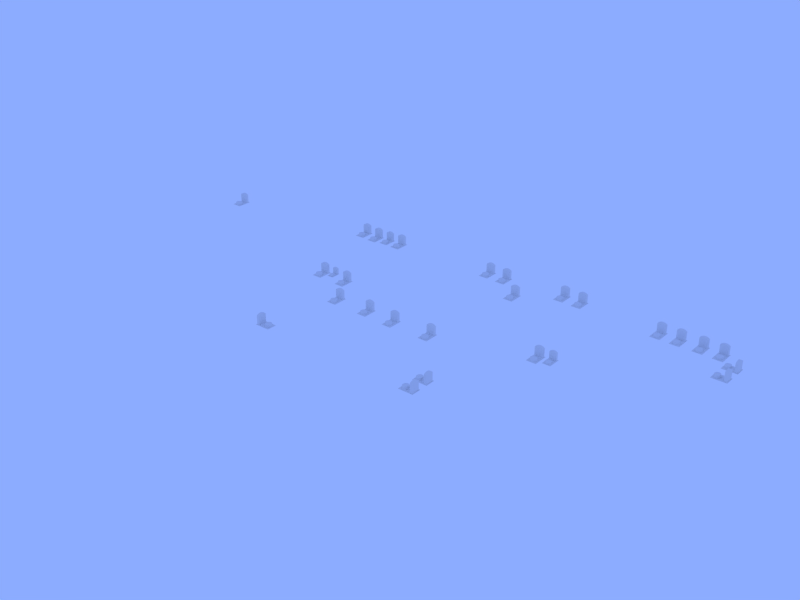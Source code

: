# Source: estelas.blend  (saved by Blender 2.60.0; exported with 4.5.12 LTS)
import bpy
from mathutils import Matrix  # noqa: F401  (used for matrix-valued properties, if any)

bpy.ops.wm.read_factory_settings(use_empty=True)
scene = bpy.context.scene
scene.name = 'Scene'

# ---- collections
col_collection_1 = bpy.data.collections.new('Collection 1'); scene.collection.children.link(col_collection_1)

# ---- materials (node trees are filled in below, after node groups)
mat_estela_png = bpy.data.materials.new('estela.png')
mat_estela_png.alpha_threshold = 0.0
mat_estela_png.use_transparent_shadow = False
mat_estela_png.roughness = 0.5
mat_estela_png.line_color = (0.0, 0.0, 0.0, 1.0)

# ---- material node trees

# ---- world
world_world = bpy.data.worlds.new('World'); scene.world = world_world
world_world.color = (0.2636, 0.4117, 1.0)
world_world.use_sun_shadow = False
world_world.sun_shadow_jitter_overblur = 0.0
world_world.cycles.sampling_method = 'MANUAL'
world_world.cycles.sample_map_resolution = 256
world_world.light_settings.ao_factor = 0.4188

# ---- meshes
me_cube_001 = bpy.data.meshes.new('Cube.001')
me_cube_001.from_pydata([(1.321, -0.2903, -1.243), (-0.6789, -0.2903, -1.243), (1.321, -0.2903, 0.942), (-0.6789, -0.2903, 0.942), (0.9211, -0.2903, -1.243), (0.5211, -0.2903, -1.243), (0.1211, -0.2903, -1.243), (-0.2789, -0.2903, -1.243), (0.9211, -0.2903, 1.174), (0.5211, -0.2903, 1.29), (0.1211, -0.2903, 1.29), (-0.2789, -0.2903, 1.174), (-0.2789, 0.3757, 1.174), (0.1211, 0.3757, 1.29), (0.5211, 0.3757, 1.29), (0.9211, 0.3757, 1.174), (-0.2789, 0.3757, -1.243), (0.1211, 0.3757, -1.243), (0.5211, 0.3757, -1.243), (0.9211, 0.3757, -1.243), (-0.6789, 0.3757, 0.942), (1.321, 0.3757, 0.942), (-0.6789, 0.3757, -1.243), (1.321, 0.3757, -1.243), (-0.1271, -1.529, -0.5675), (0.8182, -1.532, -0.5675), (1.031, -1.731, -0.5675), (1.027, -2.52, -0.5675), (0.8026, -2.709, -0.5675), (-0.1427, -2.706, -0.5675), (-0.3553, -2.507, -0.5675), (-0.3514, -1.718, -0.5675), (-0.3514, -1.718, -1.199), (-0.3553, -2.507, -1.199), (-0.1427, -2.706, -1.199), (0.8026, -2.709, -1.199), (1.027, -2.52, -1.199), (1.031, -1.731, -1.199), (0.8182, -1.532, -1.199), (-0.1271, -1.529, -1.199), (1.509, 0.5718, -1.177), (1.509, -3.079, -1.177), (-0.8751, -3.079, -1.177), (-0.8751, 0.5718, -1.177), (-0.8751, 0.5718, -1.249), (-0.8751, -3.079, -1.249), (1.509, -3.079, -1.249), (1.509, 0.5718, -1.249), (0.188, -1.427, -0.5675), (0.5031, -1.429, -0.5675), (0.4875, -2.811, -0.5675), (0.1724, -2.809, -0.5675), (0.1724, -2.809, -1.199), (0.4875, -2.811, -1.199), (0.5031, -1.429, -1.199), (0.188, -1.427, -1.199), (1.122, -1.994, -0.5675), (1.121, -2.257, -0.5675), (-0.4467, -2.244, -0.5675), (-0.4452, -1.981, -0.5675), (-0.4452, -1.981, -1.199), (-0.4467, -2.244, -1.199), (1.121, -2.257, -1.199), (1.122, -1.994, -1.199), (0.5135, -2.35, -0.5675), (0.5194, -1.889, -0.5675), (0.162, -1.888, -0.5675), (0.1561, -2.349, -0.5675), (0.8708, -2.317, -0.5675), (0.8767, -1.924, -0.5675), (-0.2012, -2.313, -0.5675), (-0.1953, -1.921, -0.5675), (-0.4452, -1.981, -0.5675), (-0.4467, -2.244, -0.5675), (1.121, -2.257, -0.5675), (1.122, -1.994, -0.5675), (0.1724, -2.809, -0.5675), (0.4875, -2.811, -0.5675), (0.5031, -1.429, -0.5675), (0.188, -1.427, -0.5675), (-0.3514, -1.718, -0.5675), (-0.3553, -2.507, -0.5675), (-0.1427, -2.706, -0.5675), (0.8026, -2.709, -0.5675), (1.027, -2.52, -0.5675), (1.031, -1.731, -0.5675), (0.8182, -1.532, -0.5675), (-0.1271, -1.529, -0.5675)], [], [(4, 0, 2, 8), (8, 9, 5, 4), (9, 10, 6, 5), (10, 11, 7, 6), (11, 3, 1, 7), (3, 11, 12, 20), (11, 10, 13, 12), (10, 9, 14, 13), (9, 8, 15, 14), (8, 2, 21, 15), (1, 3, 20, 22), (2, 0, 23, 21), (19, 15, 21, 23), (18, 14, 15, 19), (17, 13, 14, 18), (16, 12, 13, 17), (22, 20, 12, 16), (24, 39, 32, 31), (30, 33, 34, 29), (28, 35, 36, 27), (26, 37, 38, 25), (42, 41, 40, 43), (42, 43, 44, 45), (43, 40, 47, 44), (40, 41, 46, 47), (41, 42, 45, 46), (47, 46, 45, 44), (29, 34, 52, 51), (51, 52, 53, 50), (50, 53, 35, 28), (25, 38, 54, 49), (49, 54, 55, 48), (48, 55, 39, 24), (31, 32, 60, 59), (59, 60, 61, 58), (58, 61, 33, 30), (27, 36, 62, 57), (57, 62, 63, 56), (56, 63, 37, 26), (68, 64, 77, 83), (69, 65, 64, 68), (86, 78, 65, 69), (64, 67, 76, 77), (65, 66, 67, 64), (78, 79, 66, 65), (67, 70, 82, 76), (66, 71, 70, 67), (79, 87, 71, 66), (74, 68, 83, 84), (75, 69, 68, 74), (85, 86, 69, 75), (70, 73, 81, 82), (71, 72, 73, 70), (87, 80, 72, 71)])
me_cube_001.polygons.foreach_set('use_smooth', [0, 0, 0, 0, 0, 0, 0, 0, 0, 0, 0, 0, 0, 0, 0, 0, 0, 1, 1, 1, 1, 0, 0, 0, 0, 0, 0, 1, 1, 1, 1, 1, 1, 1, 1, 1, 1, 1, 1, 0, 0, 0, 0, 0, 0, 0, 0, 0, 0, 0, 0, 0, 0, 0])
_uv = me_cube_001.uv_layers.new(name='UVTex')
_uv.uv.foreach_set('vector', [0.06273, 0.9552, 0.001034, 0.9554, 0.0, 0.6183, 0.06159, 0.5824, 0.06159, 0.5824, 0.1232, 0.5643, 0.1244, 0.955, 0.06273, 0.9552, 0.1232, 0.5643, 0.1849, 0.5641, 0.1861, 0.9548, 0.1244, 0.955, 0.1849, 0.5641, 0.2467, 0.5818, 0.2478, 0.9546, 0.1861, 0.9548, 0.2467, 0.5818, 0.3085, 0.6174, 0.3095, 0.9545, 0.2478, 0.9546, 1.0, 0.5645, 0.9998, 0.6262, 0.8971, 0.6258, 0.8973, 0.5641, 0.9998, 0.6262, 0.9996, 0.6879, 0.8969, 0.6875, 0.8971, 0.6258, 0.9996, 0.6879, 0.9994, 0.7496, 0.8967, 0.7492, 0.8969, 0.6875, 0.9994, 0.7496, 0.9992, 0.8112, 0.8965, 0.8109, 0.8967, 0.7492, 0.9992, 0.8112, 0.9991, 0.8729, 0.8963, 0.8726, 0.8965, 0.8109, 0.8416, 0.0, 0.8426, 0.3371, 0.7399, 0.3374, 0.7389, 0.0003152, 0.8437, 0.3374, 0.8426, 0.0003151, 0.9454, 0.0, 0.9464, 0.3371, 0.4322, 0.5643, 0.431, 0.9372, 0.3694, 0.9012, 0.3705, 0.5641, 0.4939, 0.5645, 0.4927, 0.9552, 0.431, 0.9372, 0.4322, 0.5643, 0.5556, 0.5647, 0.5544, 0.9554, 0.4927, 0.9552, 0.4939, 0.5645, 0.6173, 0.5649, 0.6161, 0.9377, 0.5544, 0.9554, 0.5556, 0.5647, 0.679, 0.5651, 0.6779, 0.9022, 0.6161, 0.9377, 0.6173, 0.5649, 0.837, 0.3722, 0.9343, 0.3719, 0.9342, 0.3374, 0.8369, 0.3377, 0.7396, 0.5509, 0.8369, 0.5506, 0.8368, 0.5178, 0.7394, 0.5181, 0.739, 0.3722, 0.8363, 0.3719, 0.8362, 0.3374, 0.7389, 0.3377, 0.8375, 0.5509, 0.9349, 0.5506, 0.9348, 0.5178, 0.8374, 0.5181, 0.3712, 0.0, 0.7389, 0.001128, 0.7372, 0.5641, 0.3694, 0.563, 0.9609, 0.5631, 0.9592, 3.402e-05, 0.9703, 0.0, 0.972, 0.563, 0.3584, 0.9319, 0.3572, 0.5642, 0.3683, 0.5641, 0.3694, 0.9319, 0.9481, 0.5631, 0.9464, 3.42e-05, 0.9575, 0.0, 0.9592, 0.563, 0.3106, 0.9319, 0.3095, 0.5642, 0.3206, 0.5641, 0.3217, 0.9319, 0.3677, 0.0, 0.3694, 0.563, 0.001727, 0.5641, 0.0, 0.001128, 0.7394, 0.5181, 0.8368, 0.5178, 0.8366, 0.4691, 0.7393, 0.4694, 0.7393, 0.4694, 0.8366, 0.4691, 0.8365, 0.4205, 0.7392, 0.4208, 0.7392, 0.4208, 0.8365, 0.4205, 0.8363, 0.3719, 0.739, 0.3722, 0.8374, 0.5181, 0.9348, 0.5178, 0.9346, 0.4691, 0.8373, 0.4694, 0.8373, 0.4694, 0.9346, 0.4691, 0.9345, 0.4205, 0.8371, 0.4208, 0.8371, 0.4208, 0.9345, 0.4205, 0.9343, 0.3719, 0.837, 0.3722, 0.777, 0.9283, 0.8744, 0.9281, 0.8742, 0.8874, 0.7769, 0.8877, 0.7769, 0.8877, 0.8742, 0.8874, 0.8741, 0.8468, 0.7768, 0.8471, 0.7768, 0.8471, 0.8741, 0.8468, 0.874, 0.8063, 0.7767, 0.8066, 0.7767, 0.8066, 0.6793, 0.8063, 0.6792, 0.8469, 0.7765, 0.8472, 0.7765, 0.8472, 0.6792, 0.8469, 0.6791, 0.8875, 0.7764, 0.8878, 0.7764, 0.8878, 0.6791, 0.8875, 0.679, 0.9281, 0.7763, 0.9283, 0.842, 0.6164, 0.8299, 0.6704, 0.8963, 0.6961, 0.8963, 0.645, 0.7847, 0.5969, 0.7626, 0.6476, 0.8299, 0.6704, 0.842, 0.6164, 0.7243, 0.5868, 0.6942, 0.6282, 0.7626, 0.6476, 0.7847, 0.5969, 0.8299, 0.6704, 0.8127, 0.7228, 0.8811, 0.7423, 0.8963, 0.6961, 0.7626, 0.6476, 0.7454, 0.7, 0.8127, 0.7228, 0.8299, 0.6704, 0.6942, 0.6282, 0.679, 0.6743, 0.7454, 0.7, 0.7626, 0.6476, 0.8127, 0.7228, 0.7906, 0.7735, 0.851, 0.7836, 0.8811, 0.7423, 0.7454, 0.7, 0.7333, 0.754, 0.7906, 0.7735, 0.8127, 0.7228, 0.679, 0.6743, 0.679, 0.7254, 0.7333, 0.754, 0.7454, 0.7, 0.8451, 0.5769, 0.842, 0.6164, 0.8963, 0.645, 0.8793, 0.6031, 0.8065, 0.5641, 0.7847, 0.5969, 0.842, 0.6164, 0.8451, 0.5769, 0.7636, 0.5651, 0.7243, 0.5868, 0.7847, 0.5969, 0.8065, 0.5641, 0.7906, 0.7735, 0.7688, 0.8063, 0.8117, 0.8053, 0.851, 0.7836, 0.7333, 0.754, 0.7302, 0.7935, 0.7688, 0.8063, 0.7906, 0.7735, 0.679, 0.7254, 0.696, 0.7673, 0.7302, 0.7935, 0.7333, 0.754])
me_cube_001.materials.append(mat_estela_png)
me_cube_001.use_remesh_preserve_volume = False
me_cube_001.use_remesh_preserve_attributes = False
me_cube_001.use_mirror_vertex_groups = False
me_cube_001.update()

# ---- objects
ob_estela_025 = bpy.data.objects.new('estela.025', me_cube_001)
ob_estela_026 = bpy.data.objects.new('estela.026', me_cube_001)
ob_estela_013 = bpy.data.objects.new('estela.013', me_cube_001)
ob_estela_012 = bpy.data.objects.new('estela.012', me_cube_001)
ob_estela_011 = bpy.data.objects.new('estela.011', me_cube_001)
ob_estela = bpy.data.objects.new('estela', me_cube_001)
ob_estela_024 = bpy.data.objects.new('estela.024', me_cube_001)
ob_estela_023 = bpy.data.objects.new('estela.023', me_cube_001)
ob_estela_021 = bpy.data.objects.new('estela.021', me_cube_001)
ob_estela_022 = bpy.data.objects.new('estela.022', me_cube_001)
ob_estela_018 = bpy.data.objects.new('estela.018', me_cube_001)
ob_estela_017 = bpy.data.objects.new('estela.017', me_cube_001)
ob_estela_020 = bpy.data.objects.new('estela.020', me_cube_001)
ob_estela_019 = bpy.data.objects.new('estela.019', me_cube_001)
ob_estela_027 = bpy.data.objects.new('estela.027', me_cube_001)
ob_estela_010 = bpy.data.objects.new('estela.010', me_cube_001)
ob_estela_016 = bpy.data.objects.new('estela.016', me_cube_001)
ob_estela_014 = bpy.data.objects.new('estela.014', me_cube_001)
ob_estela_015 = bpy.data.objects.new('estela.015', me_cube_001)
ob_estela_004 = bpy.data.objects.new('estela.004', me_cube_001)
ob_estela_009 = bpy.data.objects.new('estela.009', me_cube_001)
ob_estela_008 = bpy.data.objects.new('estela.008', me_cube_001)
ob_estela_007 = bpy.data.objects.new('estela.007', me_cube_001)
ob_estela_006 = bpy.data.objects.new('estela.006', me_cube_001)
ob_estela_005 = bpy.data.objects.new('estela.005', me_cube_001)
ob_estela_003 = bpy.data.objects.new('estela.003', me_cube_001)
ob_estela_001 = bpy.data.objects.new('estela.001', me_cube_001)
ob_estela_002 = bpy.data.objects.new('estela.002', me_cube_001)

# ---- transforms, parenting, visibility, modifiers, constraints
ob_estela_025.location = (27.37, 20.41, 0.9177)
ob_estela_025.rotation_euler = (0.0, 0.0, 1.192e-07)
ob_estela_025.scale = (0.7616, 0.7616, 0.7616)
ob_estela_025.lineart.crease_threshold = 0.0
ob_estela_026.location = (29.79, 20.71, 0.9177)
ob_estela_026.rotation_euler = (0.0, 0.0, 1.192e-07)
ob_estela_026.scale = (0.6478, 0.6478, 0.6478)
ob_estela_026.lineart.crease_threshold = 0.0
ob_estela_013.location = (-15.22, 37.86, 1.946)
ob_estela_013.rotation_euler = (0.0, 0.0, 1.192e-07)
ob_estela_013.scale = (0.7616, 0.7616, 0.7616)
ob_estela_013.lineart.crease_threshold = 0.0
ob_estela_012.location = (-17.95, 37.69, 1.946)
ob_estela_012.rotation_euler = (0.0, 0.0, 1.192e-07)
ob_estela_012.scale = (0.7073, 0.7073, 0.7073)
ob_estela_012.lineart.crease_threshold = 0.0
ob_estela_011.location = (-20.68, 37.52, 1.946)
ob_estela_011.rotation_euler = (0.0, 0.0, 1.192e-07)
ob_estela_011.scale = (0.7616, 0.7616, 0.7616)
ob_estela_011.lineart.crease_threshold = 0.0
ob_estela.location = (-13.93, -0.09731, 0.9177)
ob_estela.rotation_euler = (0.0, 0.0, -4.712)
ob_estela.scale = (0.7616, 0.7616, 0.7616)
ob_estela.lineart.crease_threshold = 0.0
ob_estela_024.location = (54.19, 31.19, 1.946)
ob_estela_024.rotation_euler = (0.0, 0.0, -1.571)
ob_estela_024.scale = (0.7616, 0.7616, 0.7616)
ob_estela_024.lineart.crease_threshold = 0.0
ob_estela_023.location = (54.26, 34.7, 1.946)
ob_estela_023.rotation_euler = (0.0, 0.0, -1.571)
ob_estela_023.scale = (0.7616, 0.7616, 0.7616)
ob_estela_023.lineart.crease_threshold = 0.0
ob_estela_021.location = (46.66, 37.9, 1.946)
ob_estela_021.rotation_euler = (0.0, 0.0, 1.192e-07)
ob_estela_021.scale = (0.7616, 0.7616, 0.7616)
ob_estela_021.lineart.crease_threshold = 0.0
ob_estela_022.location = (50.17, 37.84, 1.946)
ob_estela_022.rotation_euler = (0.0, 0.0, 1.192e-07)
ob_estela_022.scale = (0.7616, 0.7616, 0.7616)
ob_estela_022.lineart.crease_threshold = 0.0
ob_estela_018.location = (23.86, 38.96, 1.946)
ob_estela_018.rotation_euler = (0.0, 0.0, 1.192e-07)
ob_estela_018.scale = (0.7616, 0.7616, 0.7616)
ob_estela_018.lineart.crease_threshold = 0.0
ob_estela_017.location = (20.27, 39.08, 1.946)
ob_estela_017.rotation_euler = (0.0, 0.0, 1.192e-07)
ob_estela_017.scale = (0.7616, 0.7616, 0.7616)
ob_estela_017.lineart.crease_threshold = 0.0
ob_estela_020.location = (42.8, 37.84, 1.946)
ob_estela_020.rotation_euler = (0.0, 0.0, 1.192e-07)
ob_estela_020.scale = (0.7616, 0.7616, 0.7616)
ob_estela_020.lineart.crease_threshold = 0.0
ob_estela_019.location = (39.29, 37.9, 1.946)
ob_estela_019.rotation_euler = (0.0, 0.0, 1.192e-07)
ob_estela_019.scale = (0.7616, 0.7616, 0.7616)
ob_estela_019.lineart.crease_threshold = 0.0
ob_estela_027.location = (-53.76, 33.48, 1.946)
ob_estela_027.rotation_euler = (0.0, 0.0, 1.192e-07)
ob_estela_027.scale = (0.7616, 0.7616, 0.7616)
ob_estela_027.lineart.crease_threshold = 0.0
ob_estela_010.location = (-23.76, 37.69, 1.946)
ob_estela_010.rotation_euler = (0.0, 0.0, 1.192e-07)
ob_estela_010.scale = (0.7616, 0.7616, 0.7616)
ob_estela_010.lineart.crease_threshold = 0.0
ob_estela_016.location = (13.46, 33.87, 1.946)
ob_estela_016.rotation_euler = (0.0, 0.0, 1.192e-07)
ob_estela_016.scale = (0.7616, 0.7616, 0.7616)
ob_estela_016.lineart.crease_threshold = 0.0
ob_estela_014.location = (4.98, 38.49, 1.946)
ob_estela_014.rotation_euler = (0.0, 0.0, 1.192e-07)
ob_estela_014.scale = (0.7616, 0.7616, 0.7616)
ob_estela_014.lineart.crease_threshold = 0.0
ob_estela_015.location = (8.578, 38.37, 1.946)
ob_estela_015.rotation_euler = (0.0, 0.0, 1.192e-07)
ob_estela_015.scale = (0.7616, 0.7616, 0.7616)
ob_estela_015.lineart.crease_threshold = 0.0
ob_estela_004.location = (2.321, 14.92, 0.9177)
ob_estela_004.rotation_euler = (0.0, 0.0, 1.192e-07)
ob_estela_004.scale = (0.7616, 0.7616, 0.7616)
ob_estela_004.lineart.crease_threshold = 0.0
ob_estela_009.location = (-17.1, 21.52, 0.9177)
ob_estela_009.rotation_euler = (0.0, 0.0, 1.192e-07)
ob_estela_009.scale = (0.5129, 0.5129, 0.5129)
ob_estela_009.lineart.crease_threshold = 0.0
ob_estela_008.location = (-19.52, 21.23, 0.9177)
ob_estela_008.rotation_euler = (0.0, 0.0, 1.192e-07)
ob_estela_008.scale = (0.7616, 0.7616, 0.7616)
ob_estela_008.lineart.crease_threshold = 0.0
ob_estela_007.location = (-14.03, 21.09, 0.9177)
ob_estela_007.rotation_euler = (0.0, 0.0, 1.192e-07)
ob_estela_007.scale = (0.7616, 0.7616, 0.7616)
ob_estela_007.lineart.crease_threshold = 0.0
ob_estela_006.location = (-10.29, 15.16, 0.9177)
ob_estela_006.rotation_euler = (0.0, 0.0, 1.192e-07)
ob_estela_006.scale = (0.7616, 0.7616, 0.7616)
ob_estela_006.lineart.crease_threshold = 0.0
ob_estela_005.location = (-3.409, 15.16, 0.9177)
ob_estela_005.rotation_euler = (0.0, 0.0, 1.192e-07)
ob_estela_005.scale = (0.7616, 0.7616, 0.7616)
ob_estela_005.lineart.crease_threshold = 0.0
ob_estela_003.location = (9.813, 15.16, 0.9177)
ob_estela_003.rotation_euler = (0.0, 0.0, 1.192e-07)
ob_estela_003.scale = (0.7616, 0.7616, 0.7616)
ob_estela_003.lineart.crease_threshold = 0.0
ob_estela_001.location = (19.06, -0.04697, 0.9177)
ob_estela_001.rotation_euler = (0.0, 0.0, -1.571)
ob_estela_001.scale = (0.7616, 0.7616, 0.7616)
ob_estela_001.lineart.crease_threshold = 0.0
ob_estela_002.location = (19.06, 3.292, 0.9177)
ob_estela_002.rotation_euler = (0.0, 0.0, -1.571)
ob_estela_002.scale = (0.7616, 0.7616, 0.7616)
ob_estela_002.lineart.crease_threshold = 0.0

# ---- collection membership
col_collection_1.objects.link(ob_estela_025)
col_collection_1.objects.link(ob_estela_026)
col_collection_1.objects.link(ob_estela_013)
col_collection_1.objects.link(ob_estela_012)
col_collection_1.objects.link(ob_estela_011)
col_collection_1.objects.link(ob_estela)
col_collection_1.objects.link(ob_estela_024)
col_collection_1.objects.link(ob_estela_023)
col_collection_1.objects.link(ob_estela_021)
col_collection_1.objects.link(ob_estela_022)
col_collection_1.objects.link(ob_estela_018)
col_collection_1.objects.link(ob_estela_017)
col_collection_1.objects.link(ob_estela_020)
col_collection_1.objects.link(ob_estela_019)
col_collection_1.objects.link(ob_estela_027)
col_collection_1.objects.link(ob_estela_010)
col_collection_1.objects.link(ob_estela_016)
col_collection_1.objects.link(ob_estela_014)
col_collection_1.objects.link(ob_estela_015)
col_collection_1.objects.link(ob_estela_004)
col_collection_1.objects.link(ob_estela_009)
col_collection_1.objects.link(ob_estela_008)
col_collection_1.objects.link(ob_estela_007)
col_collection_1.objects.link(ob_estela_006)
col_collection_1.objects.link(ob_estela_005)
col_collection_1.objects.link(ob_estela_003)
col_collection_1.objects.link(ob_estela_001)
col_collection_1.objects.link(ob_estela_002)

# ---- scene / render settings (as saved in the file)
scene.frame_start = 1; scene.frame_end = 250; scene.frame_set(0)
scene.render.engine = 'BLENDER_EEVEE_NEXT'
scene.render.image_settings.color_mode = 'RGB'
scene.render.image_settings.compression = 90
scene.render.resolution_x = 640
scene.render.resolution_y = 480
scene.render.resolution_percentage = 50
scene.render.dither_intensity = 0.0
scene.render.use_bake_clear = False
scene.render.bake_margin = 3
scene.render.bake_bias = 0.0
scene.cycles.use_denoising = False
scene.cycles.samples = 10
scene.cycles.sampling_pattern = 'TABULATED_SOBOL'
scene.cycles.light_sampling_threshold = 0.0
scene.cycles.use_adaptive_sampling = False
scene.cycles.use_light_tree = False
scene.cycles.blur_glossy = 0.0
scene.cycles.volume_bounces = 1
scene.cycles.pixel_filter_type = 'GAUSSIAN'
scene.cycles.sample_clamp_indirect = 0.0
scene.view_settings.view_transform = 'Standard'
bpy.context.view_layer.update()

# ---- added for rendering (the .blend has no active camera): camera
cam_auto = bpy.data.cameras.new('AutoCamera')
cam_auto.lens = 50.0
cam_auto.sensor_width = 36.0
cam_auto.clip_end = 1891.78
ob_auto_camera = bpy.data.objects.new('AutoCamera', cam_auto)
scene.collection.objects.link(ob_auto_camera)
ob_auto_camera.location = (107.927, -110.192, 87.6827)
ob_auto_camera.rotation_euler = (1.09748, -7.21219e-08, 0.694738)
scene.camera = ob_auto_camera
bpy.context.view_layer.update()
